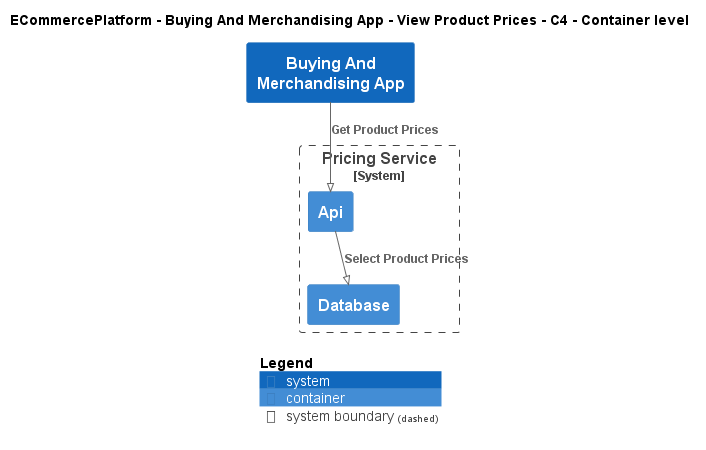

The diagram above was rendered by PlantUML. Its source (embedded in the PNG):
@startuml
!pragma layout smetana
!include ..\..\..\..\..\.c4s\C4_Container.puml

AddElementTag("c4interflow:lifecycle:new", $bgColor=green, $fontColor=#ffffff, $borderColor=green, $shadowing="False")
AddElementTag("c4interflow:lifecycle:changed", $bgColor=orange, $fontColor=#ffffff, $borderColor=orange, $shadowing="False")
AddElementTag("c4interflow:lifecycle:removed", $bgColor=red, $fontColor=#ffffff, $borderColor=red, $shadowing="False")

AddRelTag("c4interflow:lifecycle:new", $textColor=green, $lineColor=green)
AddRelTag("c4interflow:lifecycle:changed", $textColor=orange, $lineColor=orange)
AddRelTag("c4interflow:lifecycle:removed", $textColor=red, $lineColor=red)

SHOW_PERSON_PORTRAIT()
LAYOUT_TOP_DOWN()

skinparam linetype polyline

title ECommercePlatform - Buying And Merchandising App - View Product Prices - C4 - Container level

System(ECommercePlatform.SoftwareSystems.BuyingAndMerchandisingApp, "Buying And Merchandising App", "")

System_Boundary(ECommercePlatform.SoftwareSystems.PricingService, "Pricing Service") {
    Container(ECommercePlatform.SoftwareSystems.PricingService.Containers.Api, "Api", "", "")
    Container(ECommercePlatform.SoftwareSystems.PricingService.Containers.Database, "Database", "", "")
}

Rel(ECommercePlatform.SoftwareSystems.BuyingAndMerchandisingApp, ECommercePlatform.SoftwareSystems.PricingService.Containers.Api, "Get Product Prices")
Rel(ECommercePlatform.SoftwareSystems.PricingService.Containers.Api, ECommercePlatform.SoftwareSystems.PricingService.Containers.Database, "Select Product Prices")


SHOW_LEGEND()
@enduml